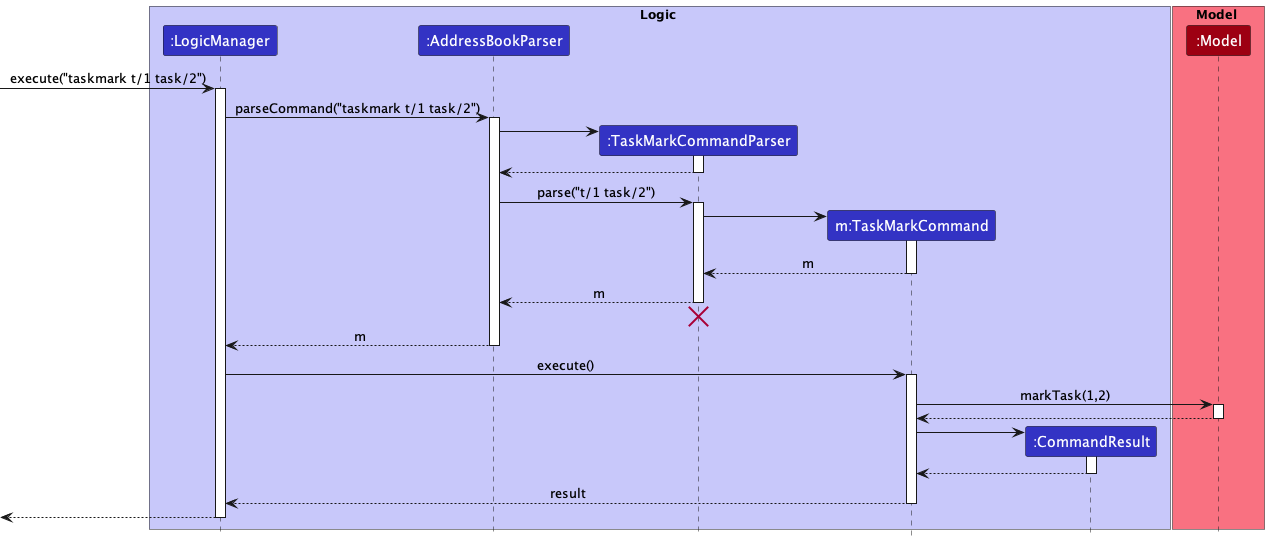

The diagram above was rendered by PlantUML. Its source (embedded in the PNG):
@startuml
!include style.puml

box Logic LOGIC_COLOR_T1
participant ":LogicManager" as LogicManager LOGIC_COLOR
participant ":AddressBookParser" as AddressBookParser LOGIC_COLOR
participant ":TaskMarkCommandParser" as TaskMarkCommandParser LOGIC_COLOR
participant "m:TaskMarkCommand" as TaskMarkCommand LOGIC_COLOR
participant ":CommandResult" as CommandResult LOGIC_COLOR
end box

box Model MODEL_COLOR_T1
participant ":Model" as Model MODEL_COLOR
end box

[-> LogicManager : execute("taskmark t/1 task/2")
activate LogicManager

LogicManager -> AddressBookParser : parseCommand("taskmark t/1 task/2")
activate AddressBookParser

create TaskMarkCommandParser
AddressBookParser -> TaskMarkCommandParser
activate TaskMarkCommandParser

TaskMarkCommandParser --> AddressBookParser
deactivate TaskMarkCommandParser

AddressBookParser -> TaskMarkCommandParser : parse("t/1 task/2")
activate TaskMarkCommandParser

create TaskMarkCommand
TaskMarkCommandParser -> TaskMarkCommand
activate TaskMarkCommand

TaskMarkCommand --> TaskMarkCommandParser : m
deactivate TaskMarkCommand

TaskMarkCommandParser --> AddressBookParser : m
deactivate TaskMarkCommandParser
'Hidden arrow to position the destroy marker below the end of the activation bar.
TaskMarkCommandParser -[hidden]-> AddressBookParser
destroy TaskMarkCommandParser

AddressBookParser --> LogicManager :  m
deactivate AddressBookParser

LogicManager -> TaskMarkCommand : execute()
activate TaskMarkCommand

TaskMarkCommand -> Model : markTask(1,2)
activate Model

Model --> TaskMarkCommand
deactivate Model

create CommandResult
TaskMarkCommand -> CommandResult
activate CommandResult

CommandResult --> TaskMarkCommand
deactivate CommandResult

TaskMarkCommand --> LogicManager : result
deactivate TaskMarkCommand

[<--LogicManager
deactivate LogicManager
@enduml